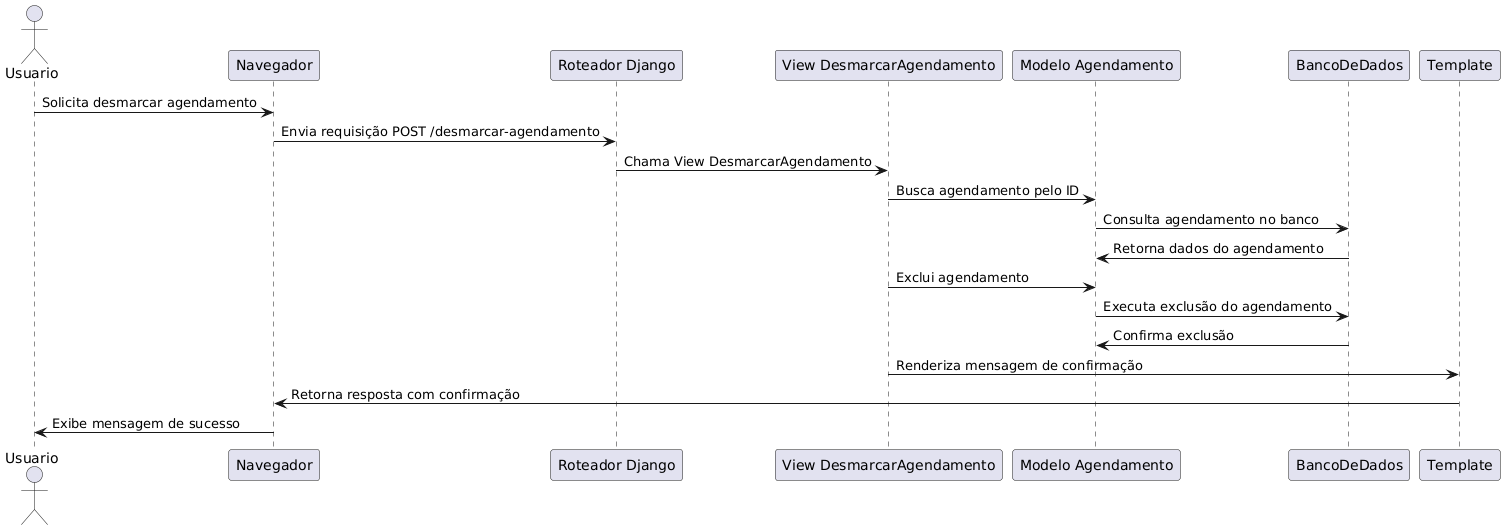

The diagram above was rendered by PlantUML. Its source (embedded in the PNG):
@startuml
actor Usuario
participant Navegador
participant "Roteador Django" as Roteador
participant "View DesmarcarAgendamento" as View
participant "Modelo Agendamento" as Modelo
participant BancoDeDados
participant Template

Usuario -> Navegador: Solicita desmarcar agendamento
Navegador -> Roteador: Envia requisição POST /desmarcar-agendamento
Roteador -> View: Chama View DesmarcarAgendamento
View -> Modelo: Busca agendamento pelo ID
Modelo -> BancoDeDados: Consulta agendamento no banco
BancoDeDados -> Modelo: Retorna dados do agendamento
View -> Modelo: Exclui agendamento
Modelo -> BancoDeDados: Executa exclusão do agendamento
BancoDeDados -> Modelo: Confirma exclusão
View -> Template: Renderiza mensagem de confirmação
Template -> Navegador: Retorna resposta com confirmação
Navegador -> Usuario: Exibe mensagem de sucesso
@enduml